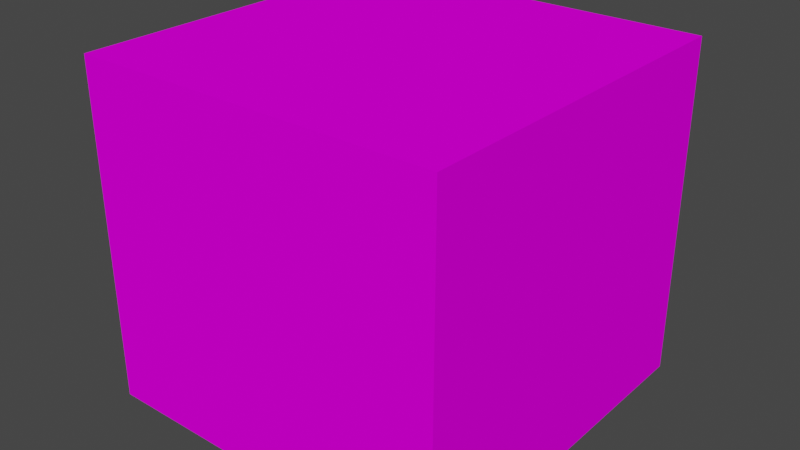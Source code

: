 # Source: PaletteMoney01B.blend  (saved by Blender 4.0.36; exported with 4.5.12 LTS)
import bpy
from mathutils import Matrix  # noqa: F401  (used for matrix-valued properties, if any)

bpy.ops.wm.read_factory_settings(use_empty=True)
scene = bpy.context.scene
scene.name = 'Scene'

# ---- collections
col_collection = bpy.data.collections.new('Collection'); scene.collection.children.link(col_collection)

# ---- images (referenced by path relative to the original .blend; pixels are not part of the script)
import os
ASSET_DIR = os.environ.get("B2B_ASSET_DIR", "")  # directory of the original .blend (textures are referenced by path, not embedded)
HERE = os.path.dirname(os.path.abspath(__file__))  # packed textures are extracted next to this script under _unpacked/

def load_image(name, relpath, width, height, colorspace="sRGB"):
    """Load a texture the original file referenced (path relative to the .blend, or extracted next to this script)."""
    p = next((c for c in (os.path.join(HERE, relpath), os.path.join(ASSET_DIR, relpath)) if relpath and os.path.exists(c)), "")
    if p:
        img = bpy.data.images.load(p, check_existing=True)
        img.name = name
    else:  # same state as the original file: an image datablock whose file is absent (Cycles renders it pink)
        img = bpy.data.images.new(name, width, height)
        img.source = "FILE"
        img.filepath = "//" + (relpath or name)
    img.colorspace_settings.name = colorspace
    return img
img_palette01_a_png = load_image('Palette01_a.png', 'PaletteMoney01_a.png', 1024, 1024, 'sRGB')

# ---- materials (node trees are filled in below, after node groups)
mat_material = bpy.data.materials.new('Material')
mat_material.alpha_threshold = 0.0
mat_material.use_transparent_shadow = False
mat_material.roughness = 0.5
mat_material.line_color = (0.0, 0.0, 0.0, 1.0)

# ---- material node trees
mat_material.use_nodes = True; mat_material.node_tree.nodes.clear()
_N = mat_material.node_tree.nodes; _L = mat_material.node_tree.links
n0 = _N.new('ShaderNodeOutputMaterial'); n0.name = 'Material Output'; n0.location = (300, 300)
n1 = _N.new('ShaderNodeBsdfPrincipled'); n1.name = 'Principled BSDF'; n1.location = (10, 300)
n1.distribution = 'GGX'
n1.subsurface_method = 'RANDOM_WALK_SKIN'
n1.inputs[3].default_value = 1.45
n1.inputs[13].default_value = 0.0
n1.inputs[27].default_value = (0.0, 0.0, 0.0, 1.0)
n1.inputs[28].default_value = 1.0
n2 = _N.new('ShaderNodeTexImage'); n2.name = 'Image Texture'; n2.location = (-280, 280)
n2.image = img_palette01_a_png
n2.interpolation = 'Closest'
_L.new(n1.outputs[0], n0.inputs[0])
_L.new(n2.outputs[0], n1.inputs[0])
n0.is_active_output = True

# ---- world
world_world = bpy.data.worlds.new('World'); scene.world = world_world
world_world.use_nodes = True; world_world.node_tree.nodes.clear()
_N = world_world.node_tree.nodes; _L = world_world.node_tree.links
n0 = _N.new('ShaderNodeOutputWorld'); n0.name = 'World Output'; n0.location = (300, 300)
n1 = _N.new('ShaderNodeBackground'); n1.name = 'Background'; n1.location = (10, 300)
n1.inputs[0].default_value = (0.05088, 0.05088, 0.05088, 1.0)
_L.new(n1.outputs[0], n0.inputs[0])
n0.is_active_output = True
world_world.color = (0.05088, 0.05088, 0.05088)
world_world.use_sun_shadow = False
world_world.sun_shadow_jitter_overblur = 0.0

# ---- meshes
me_cube = bpy.data.meshes.new('Cube')
me_cube.from_pydata([(1.0, 1.0, 0.35), (1.0, 1.0, 1.192e-07), (1.0, -1.0, 0.35), (-1.0, 1.0, 0.35), (-1.0, -1.0, 0.35), (1.0, -1.0, 1.136e-07), (-1.0, 1.0, 1.136e-07), (-1.0, -1.0, 1.136e-07), (1.0, -1.0, 1.85), (-1.0, -1.0, 1.85), (1.0, 1.0, 1.85), (-1.0, 1.0, 1.85)], [], [(2, 0, 10, 8), (5, 2, 4, 7), (7, 4, 3, 6), (6, 1, 5, 7), (1, 0, 2, 5), (6, 3, 0, 1), (10, 11, 9, 8), (3, 4, 9, 11), (4, 2, 8, 9), (0, 3, 11, 10)])
_uv = me_cube.uv_layers.new(name='UVMap')
_uv.uv.foreach_set('vector', [1.0, 0.5, 0.6667, 0.5, 0.6667, 0.0, 1.0, 0.0, 0.1094, 0.5, 0.1615, 0.5, 0.1615, 1.0, 0.1094, 1.0, 0.05208, 1.0, 0.0, 1.0, 0.0, 0.5, 0.05208, 0.5, 0.0, 1.0, 0.0, 0.0, 1.0, 0.0, 1.0, 1.0, 0.05208, 1.0, 0.0, 1.0, 0.0, 0.5, 0.05208, 0.5, 0.1094, 1.0, 0.1615, 1.0, 0.1615, 0.5, 0.1094, 0.5, 1.0, 0.5, 1.0, 1.0, 0.6667, 1.0, 0.6667, 0.5, 1.0, 0.0, 0.6667, 0.0, 0.6667, 0.5, 1.0, 0.5, 0.6667, 0.0, 0.6667, 0.5, 1.0, 0.5, 1.0, 0.0, 0.6667, 0.5, 0.6667, 0.0, 1.0, 0.0, 1.0, 0.5])
me_cube.materials.append(mat_material)
me_cube.use_mirror_vertex_groups = False
me_cube.update()

# ---- objects
ob_palettemoney01b = bpy.data.objects.new('PaletteMoney01B', me_cube)

# ---- transforms, parenting, visibility, modifiers, constraints
ob_palettemoney01b.location = (0.0, 0.0, 0.0)
ob_palettemoney01b.lock_rotations_4d = False
ob_palettemoney01b.empty_display_type = 'ARROWS'
ob_palettemoney01b.lineart.crease_threshold = 0.0

# ---- collection membership
col_collection.objects.link(ob_palettemoney01b)

# ---- scene / render settings (as saved in the file)
scene.frame_start = 1; scene.frame_end = 250; scene.frame_set(1)
scene.render.engine = 'BLENDER_EEVEE_NEXT'
scene.cycles.sampling_pattern = 'TABULATED_SOBOL'
scene.view_settings.view_transform = 'Filmic'
bpy.context.view_layer.update()

# ---- added for rendering (the .blend has no active camera and no usable light): camera, sun
cam_auto = bpy.data.cameras.new('AutoCamera')
cam_auto.lens = 50.0
cam_auto.sensor_width = 36.0
cam_auto.clip_end = 1000.0
ob_auto_camera = bpy.data.objects.new('AutoCamera', cam_auto)
scene.collection.objects.link(ob_auto_camera)
ob_auto_camera.location = (3.127, -3.7524, 3.4266)
ob_auto_camera.rotation_euler = (1.09748, -7.21219e-08, 0.694738)
scene.camera = ob_auto_camera
light_auto_sun = bpy.data.lights.new('AutoSun', 'SUN')
light_auto_sun.energy = 3.0
light_auto_sun.angle = 0.0523599
ob_auto_sun = bpy.data.objects.new('AutoSun', light_auto_sun)
scene.collection.objects.link(ob_auto_sun)
ob_auto_sun.rotation_euler = (0.872665, 0.174533, 0.523599)
bpy.context.view_layer.update()
